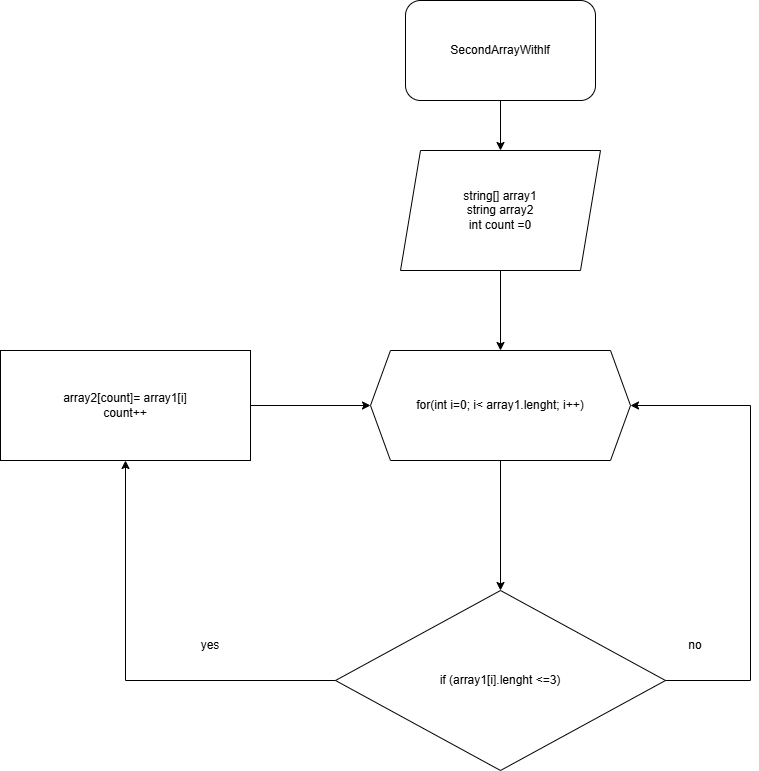

The diagram above was exported from draw.io. Its source (the exported page's mxGraphModel, read from the mxfile embedded in the PNG):
<mxGraphModel dx="1722" dy="776" grid="1" gridSize="10" guides="1" tooltips="1" connect="1" arrows="1" fold="1" page="1" pageScale="1" pageWidth="827" pageHeight="1169" math="0" shadow="0">
  <root>
    <mxCell id="WIyWlLk6GJQsqaUBKTNV-0" />
    <mxCell id="WIyWlLk6GJQsqaUBKTNV-1" parent="WIyWlLk6GJQsqaUBKTNV-0" />
    <mxCell id="hxu8IiEVssYtxv5u9CQU-5" value="array2[count]= array1[i]&lt;div&gt;count++&lt;/div&gt;" style="rounded=0;whiteSpace=wrap;html=1;" vertex="1" parent="WIyWlLk6GJQsqaUBKTNV-1">
      <mxGeometry x="10" y="390" width="250" height="110" as="geometry" />
    </mxCell>
    <mxCell id="hxu8IiEVssYtxv5u9CQU-6" value="for(int i=0; i&amp;lt; array1.lenght; i++)" style="shape=hexagon;perimeter=hexagonPerimeter2;whiteSpace=wrap;html=1;fixedSize=1;" vertex="1" parent="WIyWlLk6GJQsqaUBKTNV-1">
      <mxGeometry x="380" y="390" width="260" height="110" as="geometry" />
    </mxCell>
    <mxCell id="hxu8IiEVssYtxv5u9CQU-7" value="" style="endArrow=classic;html=1;rounded=0;exitX=1;exitY=0.5;exitDx=0;exitDy=0;entryX=0;entryY=0.5;entryDx=0;entryDy=0;" edge="1" parent="WIyWlLk6GJQsqaUBKTNV-1" source="hxu8IiEVssYtxv5u9CQU-5" target="hxu8IiEVssYtxv5u9CQU-6">
      <mxGeometry width="50" height="50" relative="1" as="geometry">
        <mxPoint x="280" y="170" as="sourcePoint" />
        <mxPoint x="330" y="120" as="targetPoint" />
      </mxGeometry>
    </mxCell>
    <mxCell id="hxu8IiEVssYtxv5u9CQU-8" value="if (array1[i].lenght &amp;lt;=3)" style="rhombus;whiteSpace=wrap;html=1;" vertex="1" parent="WIyWlLk6GJQsqaUBKTNV-1">
      <mxGeometry x="345" y="630" width="330" height="180" as="geometry" />
    </mxCell>
    <mxCell id="hxu8IiEVssYtxv5u9CQU-9" value="" style="endArrow=classic;html=1;rounded=0;entryX=0.5;entryY=0;entryDx=0;entryDy=0;exitX=0.5;exitY=1;exitDx=0;exitDy=0;" edge="1" parent="WIyWlLk6GJQsqaUBKTNV-1" source="hxu8IiEVssYtxv5u9CQU-6" target="hxu8IiEVssYtxv5u9CQU-8">
      <mxGeometry width="50" height="50" relative="1" as="geometry">
        <mxPoint x="560" y="550" as="sourcePoint" />
        <mxPoint x="400" y="640" as="targetPoint" />
      </mxGeometry>
    </mxCell>
    <mxCell id="hxu8IiEVssYtxv5u9CQU-10" value="" style="endArrow=classic;html=1;rounded=0;exitX=0;exitY=0.5;exitDx=0;exitDy=0;entryX=0.5;entryY=1;entryDx=0;entryDy=0;" edge="1" parent="WIyWlLk6GJQsqaUBKTNV-1" source="hxu8IiEVssYtxv5u9CQU-8" target="hxu8IiEVssYtxv5u9CQU-5">
      <mxGeometry width="50" height="50" relative="1" as="geometry">
        <mxPoint x="350" y="690" as="sourcePoint" />
        <mxPoint x="170" y="760" as="targetPoint" />
        <Array as="points">
          <mxPoint x="135" y="720" />
        </Array>
      </mxGeometry>
    </mxCell>
    <mxCell id="hxu8IiEVssYtxv5u9CQU-11" value="yes" style="text;html=1;align=center;verticalAlign=middle;whiteSpace=wrap;rounded=0;" vertex="1" parent="WIyWlLk6GJQsqaUBKTNV-1">
      <mxGeometry x="190" y="670" width="60" height="30" as="geometry" />
    </mxCell>
    <mxCell id="hxu8IiEVssYtxv5u9CQU-12" value="" style="endArrow=classic;html=1;rounded=0;exitX=1;exitY=0.5;exitDx=0;exitDy=0;entryX=1;entryY=0.5;entryDx=0;entryDy=0;" edge="1" parent="WIyWlLk6GJQsqaUBKTNV-1" source="hxu8IiEVssYtxv5u9CQU-8" target="hxu8IiEVssYtxv5u9CQU-6">
      <mxGeometry width="50" height="50" relative="1" as="geometry">
        <mxPoint x="510" y="730" as="sourcePoint" />
        <mxPoint x="560" y="680" as="targetPoint" />
        <Array as="points">
          <mxPoint x="760" y="720" />
          <mxPoint x="760" y="445" />
        </Array>
      </mxGeometry>
    </mxCell>
    <mxCell id="hxu8IiEVssYtxv5u9CQU-13" value="no" style="text;html=1;align=center;verticalAlign=middle;whiteSpace=wrap;rounded=0;" vertex="1" parent="WIyWlLk6GJQsqaUBKTNV-1">
      <mxGeometry x="675" y="670" width="60" height="30" as="geometry" />
    </mxCell>
    <mxCell id="hxu8IiEVssYtxv5u9CQU-14" value="SecondArrayWithlf" style="rounded=1;whiteSpace=wrap;html=1;" vertex="1" parent="WIyWlLk6GJQsqaUBKTNV-1">
      <mxGeometry x="415" y="40" width="190" height="100" as="geometry" />
    </mxCell>
    <mxCell id="hxu8IiEVssYtxv5u9CQU-15" value="string[] array1&lt;div&gt;string array2&lt;/div&gt;&lt;div&gt;int count =0&lt;/div&gt;" style="shape=parallelogram;perimeter=parallelogramPerimeter;whiteSpace=wrap;html=1;fixedSize=1;" vertex="1" parent="WIyWlLk6GJQsqaUBKTNV-1">
      <mxGeometry x="410" y="190" width="200" height="120" as="geometry" />
    </mxCell>
    <mxCell id="hxu8IiEVssYtxv5u9CQU-16" value="" style="endArrow=classic;html=1;rounded=0;exitX=0.5;exitY=1;exitDx=0;exitDy=0;entryX=0.5;entryY=0;entryDx=0;entryDy=0;" edge="1" parent="WIyWlLk6GJQsqaUBKTNV-1" source="hxu8IiEVssYtxv5u9CQU-14" target="hxu8IiEVssYtxv5u9CQU-15">
      <mxGeometry width="50" height="50" relative="1" as="geometry">
        <mxPoint x="510" y="530" as="sourcePoint" />
        <mxPoint x="560" y="480" as="targetPoint" />
      </mxGeometry>
    </mxCell>
    <mxCell id="hxu8IiEVssYtxv5u9CQU-17" value="" style="endArrow=classic;html=1;rounded=0;exitX=0.5;exitY=1;exitDx=0;exitDy=0;entryX=0.5;entryY=0;entryDx=0;entryDy=0;" edge="1" parent="WIyWlLk6GJQsqaUBKTNV-1" source="hxu8IiEVssYtxv5u9CQU-15" target="hxu8IiEVssYtxv5u9CQU-6">
      <mxGeometry width="50" height="50" relative="1" as="geometry">
        <mxPoint x="625" y="370" as="sourcePoint" />
        <mxPoint x="675" y="320" as="targetPoint" />
      </mxGeometry>
    </mxCell>
  </root>
</mxGraphModel>